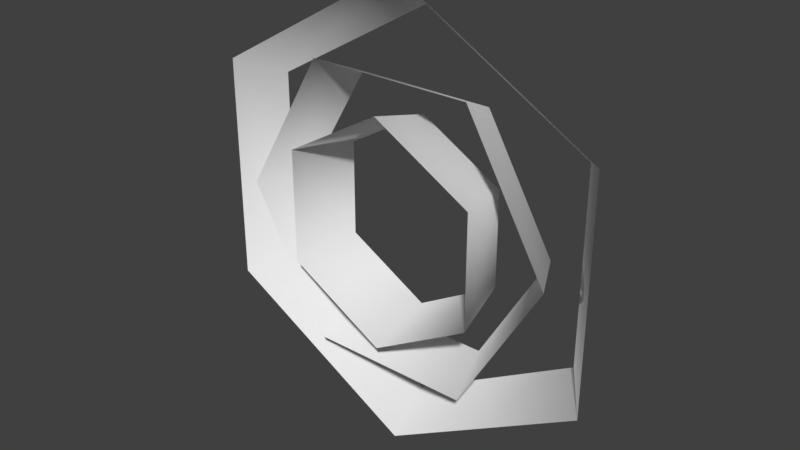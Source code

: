 # Source: repulsorhit.blend  (saved by Blender 2.79.7; exported with 4.5.12 LTS)
import bpy
from mathutils import Matrix  # noqa: F401  (used for matrix-valued properties, if any)

bpy.ops.wm.read_factory_settings(use_empty=True)
scene = bpy.context.scene
scene.name = 'Scene'

# ---- collections
col_collection_1 = bpy.data.collections.new('Collection 1'); scene.collection.children.link(col_collection_1)

# ---- materials (node trees are filled in below, after node groups)
mat_rayhit = bpy.data.materials.new('rayhit')
mat_rayhit.alpha_threshold = 0.0
mat_rayhit.use_transparent_shadow = False
mat_rayhit.roughness = 0.5
mat_rayhit.specular_intensity = 1.0
mat_raytrans = bpy.data.materials.new('raytrans')
mat_raytrans.alpha_threshold = 0.0
mat_raytrans.use_transparent_shadow = False
mat_raytrans.roughness = 0.5
mat_raytrans.specular_intensity = 0.0

# ---- material node trees

# ---- world
world_world = bpy.data.worlds.new('World'); scene.world = world_world
world_world.color = (0.05088, 0.05088, 0.05088)
world_world.use_sun_shadow = False
world_world.sun_shadow_jitter_overblur = 0.0

# ---- meshes
me_circle_001 = bpy.data.meshes.new('Circle.001')
me_circle_001.from_pydata([(-1.877e-08, 0.1205, 1.674), (-1.45, 0.1205, 0.8369), (-1.45, 0.1205, -0.8369), (1.276e-07, 0.1205, -1.674), (1.45, 0.1205, -0.8369), (1.45, 0.1205, 0.8369), (-2.764e-08, -0.2384, 1.982), (-1.716, -0.2384, 0.9909), (-1.716, -0.2384, -0.9909), (1.456e-07, -0.2384, -1.982), (1.716, -0.2384, -0.9909), (1.716, -0.2384, 0.9909), (0.6042, 0.09847, 1.037), (-0.5959, 0.09847, 1.042), (-1.2, 0.09847, 0.004825), (-0.6042, 0.09847, -1.037), (0.5959, 0.09847, -1.042), (1.2, 0.09847, -0.004825), (0.7155, -0.3324, 1.228), (-0.7056, -0.3324, 1.233), (-1.421, -0.3324, 0.005713), (-0.7155, -0.3324, -1.228), (0.7056, -0.3324, -1.233), (1.421, -0.3324, -0.005713), (3.691e-11, 0.1081, 0.8307), (-0.7194, 0.1081, 0.4153), (-0.7194, 0.1081, -0.4153), (7.265e-08, 0.1081, -0.8307), (0.7194, 0.1081, -0.4153), (0.7194, 0.1081, 0.4153), (-5.363e-09, -0.461, 0.9836), (-0.8518, -0.461, 0.4918), (-0.8518, -0.461, -0.4918), (8.062e-08, -0.461, -0.9836), (0.8518, -0.461, -0.4918), (0.8518, -0.461, 0.4918)], [], [(2, 8, 7, 1), (5, 11, 10, 4), (3, 9, 8, 2), (1, 7, 6, 0), (0, 6, 11, 5), (4, 10, 9, 3), (14, 20, 19, 13), (17, 23, 22, 16), (15, 21, 20, 14), (13, 19, 18, 12), (12, 18, 23, 17), (16, 22, 21, 15), (26, 32, 31, 25), (29, 35, 34, 28), (27, 33, 32, 26), (25, 31, 30, 24), (24, 30, 35, 29), (28, 34, 33, 27)])
me_circle_001.polygons.foreach_set('use_smooth', [True] * 18)
_uv = me_circle_001.uv_layers.new(name='UVMap')
_uv.uv.foreach_set('vector', [1.541e-07, 1.0, 0.1123, 1.0, 0.1123, 0.5003, 9.245e-08, 0.5003, 0.2246, 6.883e-08, 0.1123, 0.0, 0.1123, 0.4997, 0.2246, 0.4997, 0.3369, 0.0, 0.2246, 0.0, 0.2246, 0.5773, 0.3369, 0.5773, 9.245e-08, 0.5003, 0.1123, 0.5003, 0.1123, 0.0, 0.0, 3.441e-08, 0.3369, 0.5773, 0.4492, 0.5773, 0.4492, 0.0, 0.3369, 1.721e-08, 0.2246, 0.4997, 0.1123, 0.4997, 0.1123, 1.0, 0.2246, 1.0, 0.6908, 1.721e-08, 0.6233, 0.0, 0.6233, 0.414, 0.6908, 0.414, 0.7583, 1.721e-08, 0.6908, 0.0, 0.6908, 0.414, 0.7583, 0.414, 0.4492, 0.3581, 0.5167, 0.3581, 0.5167, 0.0, 0.4492, 0.0, 0.8258, 0.0, 0.7583, 0.0, 0.7583, 0.3589, 0.8258, 0.3589, 0.8933, 5.646e-09, 0.8258, 0.0, 0.8258, 0.3581, 0.8933, 0.3581, 0.4492, 0.717, 0.5167, 0.717, 0.5167, 0.3581, 0.4492, 0.3581, 0.57, 0.0, 0.5167, 0.0, 0.5167, 0.2831, 0.57, 0.2831, 0.57, 0.5664, 0.6233, 0.5664, 0.6233, 0.2834, 0.57, 0.2834, 0.9467, 0.0, 0.8933, 0.0, 0.8933, 0.327, 0.9467, 0.327, 0.57, 0.2831, 0.5167, 0.2831, 0.5167, 0.5664, 0.57, 0.5664, 0.9467, 0.327, 1.0, 0.327, 1.0, 0.0, 0.9467, 0.0, 0.57, 0.2834, 0.6233, 0.2834, 0.6233, 0.0, 0.57, 3.441e-08])
me_circle_001.materials.append(mat_rayhit)
me_circle_001.materials.append(mat_raytrans)
me_circle_001.use_remesh_preserve_volume = False
me_circle_001.use_remesh_preserve_attributes = False
me_circle_001.use_mirror_vertex_groups = False
me_circle_001.update()

# ---- objects
ob_rayhist = bpy.data.objects.new('rayhist', me_circle_001)

# ---- transforms, parenting, visibility, modifiers, constraints
ob_rayhist.location = (0.0, 0.0, 0.0)
ob_rayhist.lineart.crease_threshold = 0.0

# ---- collection membership
col_collection_1.objects.link(ob_rayhist)

# ---- scene / render settings (as saved in the file)
scene.frame_start = 1; scene.frame_end = 250; scene.frame_set(0)
scene.render.engine = 'BLENDER_EEVEE_NEXT'
scene.render.resolution_percentage = 50
scene.render.dither_intensity = 0.0
scene.cycles.use_denoising = False
scene.cycles.samples = 128
scene.cycles.sampling_pattern = 'TABULATED_SOBOL'
scene.cycles.use_adaptive_sampling = False
scene.cycles.use_light_tree = False
scene.view_settings.view_transform = 'Standard'
bpy.context.view_layer.update()

# ---- added for rendering (the .blend has no active camera and no usable light): camera, sun
cam_auto = bpy.data.cameras.new('AutoCamera')
cam_auto.lens = 50.0
cam_auto.sensor_width = 36.0
cam_auto.clip_end = 1000.0
ob_auto_camera = bpy.data.objects.new('AutoCamera', cam_auto)
scene.collection.objects.link(ob_auto_camera)
ob_auto_camera.location = (4.88125, -6.02775, 3.905)
ob_auto_camera.rotation_euler = (1.09748, -7.21219e-08, 0.694738)
scene.camera = ob_auto_camera
light_auto_sun = bpy.data.lights.new('AutoSun', 'SUN')
light_auto_sun.energy = 3.0
light_auto_sun.angle = 0.0523599
ob_auto_sun = bpy.data.objects.new('AutoSun', light_auto_sun)
scene.collection.objects.link(ob_auto_sun)
ob_auto_sun.rotation_euler = (0.872665, 0.174533, 0.523599)
bpy.context.view_layer.update()
